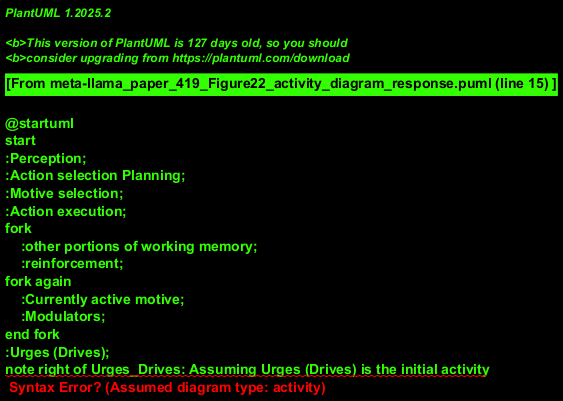

The diagram above was rendered by PlantUML. Its source (embedded in the PNG):
@startuml
start
:Perception;
:Action selection Planning;
:Motive selection;
:Action execution;
fork
    :other portions of working memory;
    :reinforcement;
fork again
    :Currently active motive;
    :Modulators;
end fork
:Urges (Drives);
note right of Urges_Drives: Assuming Urges (Drives) is the initial activity
@enduml